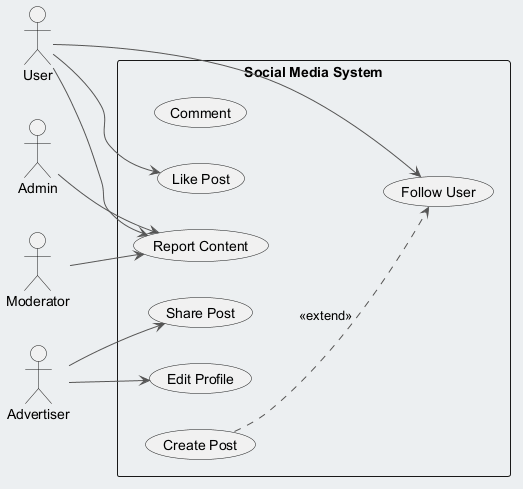

The diagram above was rendered by PlantUML. Its source (embedded in the PNG):
@startuml
skinparam backgroundColor #ECEFF1
skinparam classBackgroundColor #FFFFFF
skinparam classBorderColor #455A64
skinparam ArrowColor #555555
left to right direction
actor "User" as User
actor "Moderator" as Moderator
actor "Advertiser" as Advertiser
actor "Admin" as Admin
rectangle "Social Media System" {
  usecase "Comment" as UC_Comment
  usecase "Like Post" as UC_LikePost
  usecase "Report Content" as UC_ReportContent
  usecase "Follow User" as UC_FollowUser
  usecase "Share Post" as UC_SharePost
  usecase "Edit Profile" as UC_EditProfile
  usecase "Create Post" as UC_CreatePost
}
User --> UC_FollowUser
User --> UC_LikePost
User --> UC_ReportContent
Moderator --> UC_ReportContent
Advertiser --> UC_SharePost
Advertiser --> UC_EditProfile
Admin --> UC_ReportContent
UC_CreatePost ..> UC_FollowUser : <<extend>>
@enduml